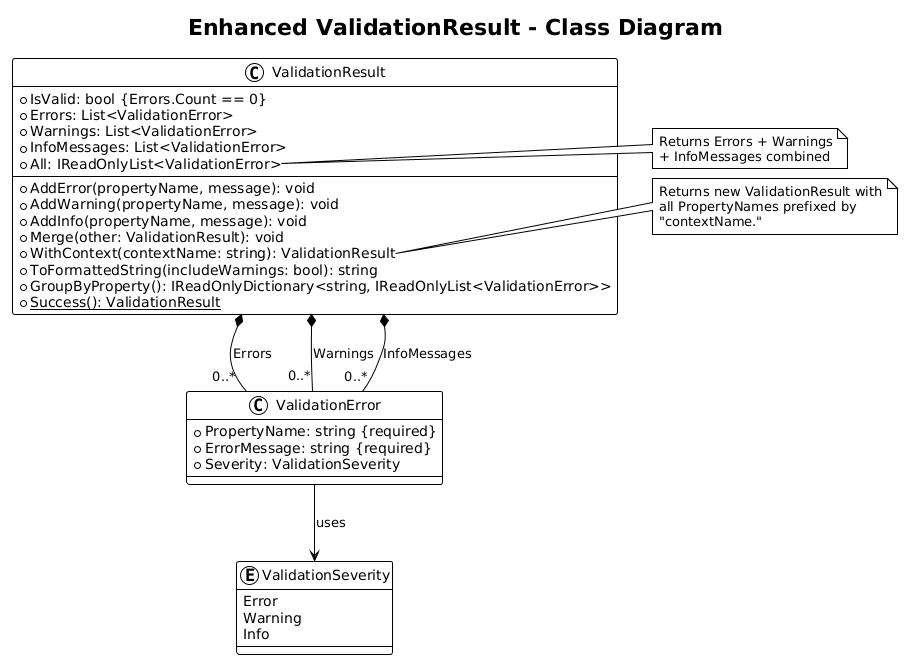

The diagram above was rendered by PlantUML. Its source (embedded in the PNG):
@startuml
!theme plain

title Enhanced ValidationResult - Class Diagram

class ValidationResult {
    +IsValid: bool {Errors.Count == 0}
    +Errors: List<ValidationError>
    +Warnings: List<ValidationError>
    +InfoMessages: List<ValidationError>
    +All: IReadOnlyList<ValidationError>
    --
    +AddError(propertyName, message): void
    +AddWarning(propertyName, message): void
    +AddInfo(propertyName, message): void
    +Merge(other: ValidationResult): void
    +WithContext(contextName: string): ValidationResult
    +ToFormattedString(includeWarnings: bool): string
    +GroupByProperty(): IReadOnlyDictionary<string, IReadOnlyList<ValidationError>>
    +{static} Success(): ValidationResult
}

class ValidationError {
    +PropertyName: string {required}
    +ErrorMessage: string {required}
    +Severity: ValidationSeverity
}

enum ValidationSeverity {
    Error
    Warning
    Info
}

ValidationResult *-- "0..*" ValidationError : Errors
ValidationResult *-- "0..*" ValidationError : Warnings
ValidationResult *-- "0..*" ValidationError : InfoMessages
ValidationError --> ValidationSeverity : uses

note right of ValidationResult::All
    Returns Errors + Warnings
    + InfoMessages combined
end note

note right of ValidationResult::WithContext
    Returns new ValidationResult with
    all PropertyNames prefixed by
    "contextName."
end note
@enduml